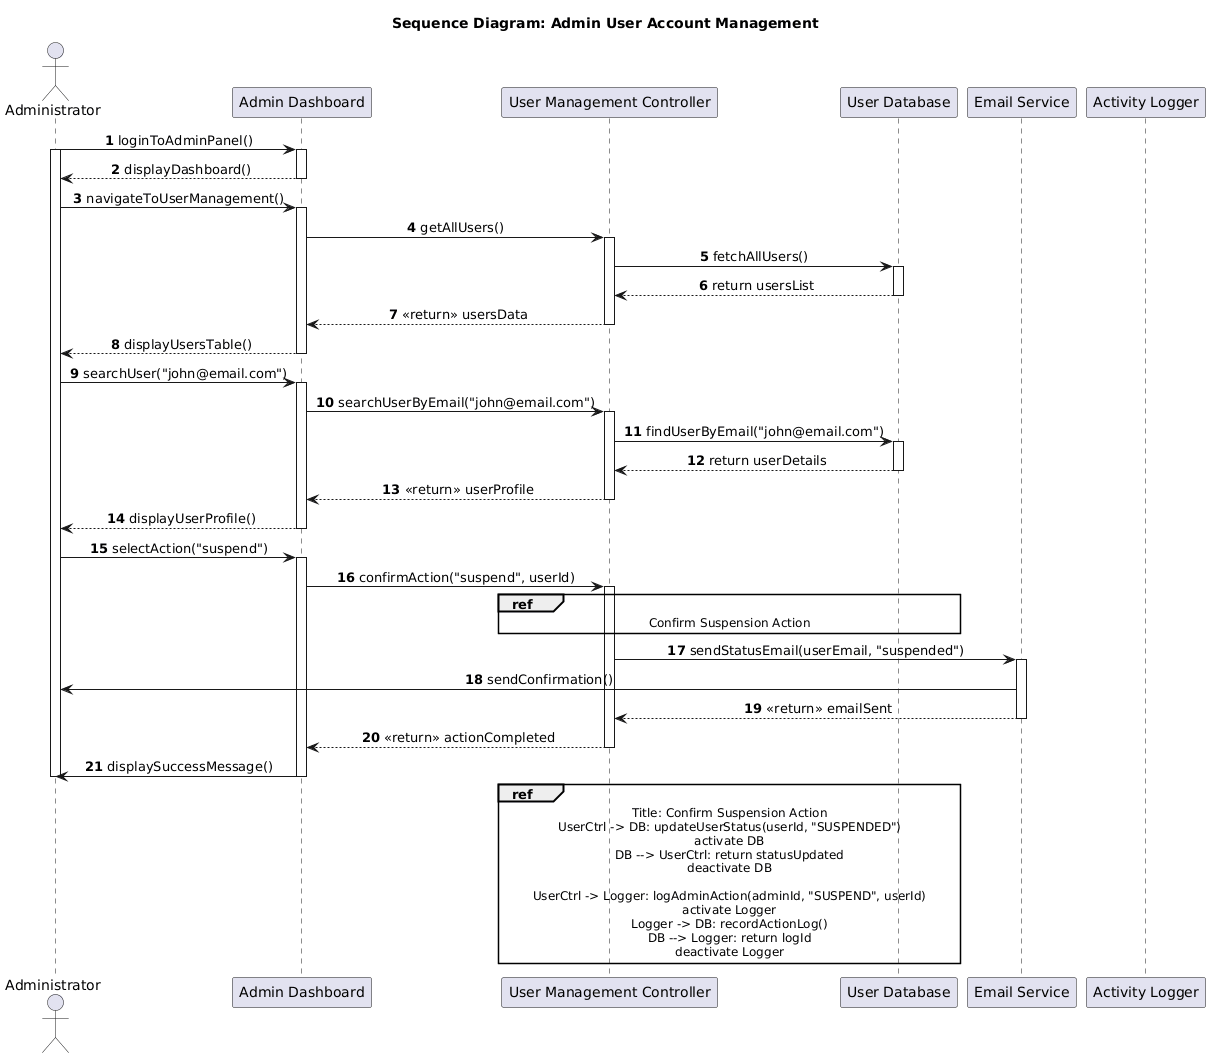

The diagram above was rendered by PlantUML. Its source (embedded in the PNG):
@startuml
skinparam BackgroundColor #FFFFFF
skinparam defaultFontName "Arial"
skinparam SequenceMessageAlign center
title **Sequence Diagram: Admin User Account Management**

actor "Administrator" as Admin
participant "Admin Dashboard" as AdminUI
participant "User Management Controller" as UserCtrl
participant "User Database" as DB
participant "Email Service" as Email
participant "Activity Logger" as Logger

autonumber

Admin -> AdminUI: loginToAdminPanel()
activate Admin
activate AdminUI
AdminUI --> Admin: displayDashboard()
deactivate AdminUI

Admin -> AdminUI: navigateToUserManagement()
activate AdminUI
AdminUI -> UserCtrl: getAllUsers()
activate UserCtrl
UserCtrl -> DB: fetchAllUsers()
activate DB
DB --> UserCtrl: return usersList
deactivate DB
UserCtrl --> AdminUI: <<return>> usersData
deactivate UserCtrl
AdminUI --> Admin: displayUsersTable()
deactivate AdminUI

Admin -> AdminUI: searchUser("john@email.com")
activate AdminUI
AdminUI -> UserCtrl: searchUserByEmail("john@email.com")
activate UserCtrl
UserCtrl -> DB: findUserByEmail("john@email.com")
activate DB
DB --> UserCtrl: return userDetails
deactivate DB
UserCtrl --> AdminUI: <<return>> userProfile
deactivate UserCtrl
AdminUI --> Admin: displayUserProfile()
deactivate AdminUI

Admin -> AdminUI: selectAction("suspend")
activate AdminUI
AdminUI -> UserCtrl: confirmAction("suspend", userId)
activate UserCtrl

ref over UserCtrl, DB : Confirm Suspension Action
UserCtrl -> Email: sendStatusEmail(userEmail, "suspended")
activate Email
Email -> Admin: sendConfirmation()
Email --> UserCtrl: <<return>> emailSent
deactivate Email

UserCtrl --> AdminUI: <<return>> actionCompleted
deactivate UserCtrl
AdminUI -> Admin: displaySuccessMessage()
deactivate AdminUI

deactivate Admin

' Reference Fragment
ref over UserCtrl, DB 
Title: Confirm Suspension Action
UserCtrl -> DB: updateUserStatus(userId, "SUSPENDED")
activate DB
DB --> UserCtrl: return statusUpdated
deactivate DB

UserCtrl -> Logger: logAdminAction(adminId, "SUSPEND", userId)
activate Logger
Logger -> DB: recordActionLog()
DB --> Logger: return logId
deactivate Logger
end ref
@enduml